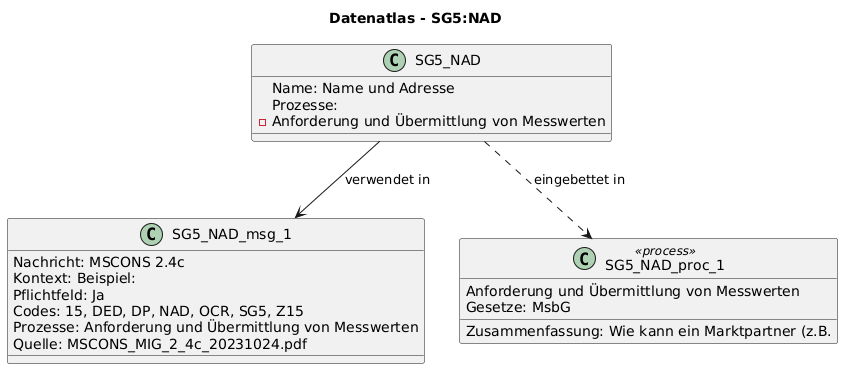

The diagram above was rendered by PlantUML. Its source (embedded in the PNG):
@startuml
title Datenatlas - SG5:NAD
class SG5_NAD {
  Name: Name und Adresse
  Prozesse:
    - Anforderung und Übermittlung von Messwerten
}
class SG5_NAD_msg_1 {
  Nachricht: MSCONS 2.4c
  Kontext: Beispiel:
  Pflichtfeld: Ja
  Codes: 15, DED, DP, NAD, OCR, SG5, Z15
  Prozesse: Anforderung und Übermittlung von Messwerten
  Quelle: MSCONS_MIG_2_4c_20231024.pdf
}
SG5_NAD --> SG5_NAD_msg_1 : verwendet in
class SG5_NAD_proc_1 <<process>> {
  Anforderung und Übermittlung von Messwerten
  Gesetze: MsbG
  Zusammenfassung: Wie kann ein Marktpartner (z.B.
}
SG5_NAD ..> SG5_NAD_proc_1 : eingebettet in
@enduml